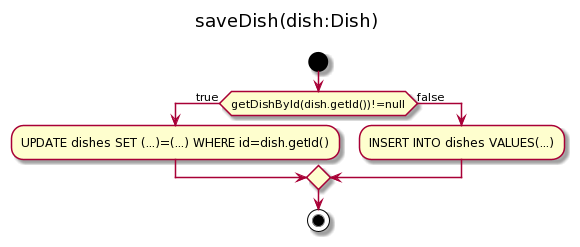

The diagram above was rendered by PlantUML. Its source (embedded in the PNG):
@startuml
title saveDish(dish:Dish) \n

start

if (getDishById(dish.getId())!=null) then (true)
  :UPDATE dishes SET (...)=(...) WHERE id=dish.getId();
else (false)
  :INSERT INTO dishes VALUES(...);
endif

stop
@enduml